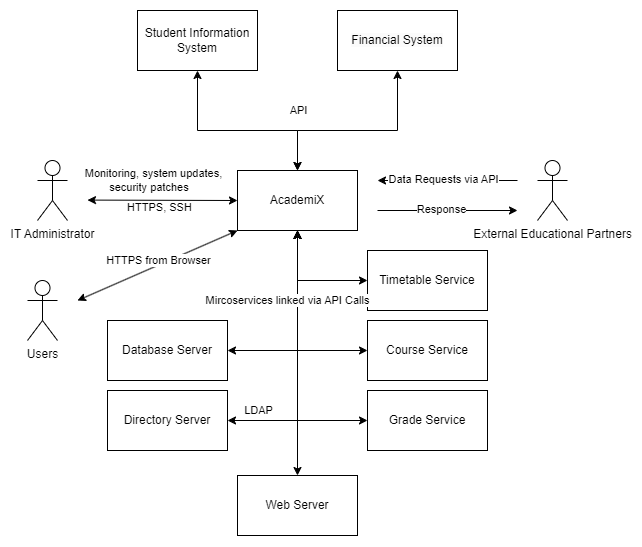

The diagram above was exported from draw.io. Its source (the exported page's mxGraphModel, read from the mxfile embedded in the PNG):
<mxGraphModel dx="1195" dy="622" grid="1" gridSize="10" guides="1" tooltips="1" connect="1" arrows="1" fold="1" page="1" pageScale="1" pageWidth="827" pageHeight="1169" math="0" shadow="0">
  <root>
    <mxCell id="0" />
    <mxCell id="1" parent="0" />
    <mxCell id="Uz7Kxq8Pc48Gf-kUsB9r-1" value="Users" style="shape=umlActor;verticalLabelPosition=bottom;verticalAlign=top;html=1;outlineConnect=0;" parent="1" vertex="1">
      <mxGeometry x="130" y="390" width="30" height="60" as="geometry" />
    </mxCell>
    <mxCell id="Uz7Kxq8Pc48Gf-kUsB9r-2" value="IT Administrator" style="shape=umlActor;verticalLabelPosition=bottom;verticalAlign=top;html=1;outlineConnect=0;" parent="1" vertex="1">
      <mxGeometry x="140" y="270" width="30" height="60" as="geometry" />
    </mxCell>
    <mxCell id="cRwfX4DV7ikgnyCxecMF-3" value="AcademiX" style="rounded=0;whiteSpace=wrap;html=1;" vertex="1" parent="1">
      <mxGeometry x="340" y="280" width="120" height="60" as="geometry" />
    </mxCell>
    <mxCell id="cRwfX4DV7ikgnyCxecMF-4" value="&lt;span style=&quot;color: rgb(0, 0, 0); font-family: Helvetica; font-size: 12px; font-style: normal; font-variant-ligatures: normal; font-variant-caps: normal; letter-spacing: normal; orphans: 2; text-align: center; text-indent: 0px; text-transform: none; widows: 2; word-spacing: 0px; -webkit-text-stroke-width: 0px; background-color: rgb(251, 251, 251); text-decoration-thickness: initial; text-decoration-style: initial; text-decoration-color: initial; float: none; display: inline !important;&quot;&gt;Financial System&lt;/span&gt;" style="rounded=0;whiteSpace=wrap;html=1;" vertex="1" parent="1">
      <mxGeometry x="440" y="120" width="120" height="60" as="geometry" />
    </mxCell>
    <mxCell id="cRwfX4DV7ikgnyCxecMF-5" value="Student Information System" style="rounded=0;whiteSpace=wrap;html=1;" vertex="1" parent="1">
      <mxGeometry x="240" y="120" width="120" height="60" as="geometry" />
    </mxCell>
    <mxCell id="cRwfX4DV7ikgnyCxecMF-6" value="External Educational Partners" style="shape=umlActor;verticalLabelPosition=bottom;verticalAlign=top;html=1;outlineConnect=0;" vertex="1" parent="1">
      <mxGeometry x="640" y="270" width="30" height="60" as="geometry" />
    </mxCell>
    <mxCell id="cRwfX4DV7ikgnyCxecMF-7" value="" style="endArrow=classic;html=1;rounded=0;" edge="1" parent="1">
      <mxGeometry width="50" height="50" relative="1" as="geometry">
        <mxPoint x="620" y="290" as="sourcePoint" />
        <mxPoint x="480" y="290" as="targetPoint" />
      </mxGeometry>
    </mxCell>
    <mxCell id="cRwfX4DV7ikgnyCxecMF-9" value="Data Requests via API" style="edgeLabel;html=1;align=center;verticalAlign=middle;resizable=0;points=[];" vertex="1" connectable="0" parent="cRwfX4DV7ikgnyCxecMF-7">
      <mxGeometry x="0.0625" y="-1" relative="1" as="geometry">
        <mxPoint as="offset" />
      </mxGeometry>
    </mxCell>
    <mxCell id="cRwfX4DV7ikgnyCxecMF-8" value="" style="endArrow=classic;html=1;rounded=0;" edge="1" parent="1">
      <mxGeometry width="50" height="50" relative="1" as="geometry">
        <mxPoint x="480" y="320" as="sourcePoint" />
        <mxPoint x="620" y="320" as="targetPoint" />
      </mxGeometry>
    </mxCell>
    <mxCell id="cRwfX4DV7ikgnyCxecMF-10" value="Response" style="edgeLabel;html=1;align=center;verticalAlign=middle;resizable=0;points=[];" vertex="1" connectable="0" parent="cRwfX4DV7ikgnyCxecMF-8">
      <mxGeometry x="-0.0952" y="1" relative="1" as="geometry">
        <mxPoint as="offset" />
      </mxGeometry>
    </mxCell>
    <mxCell id="cRwfX4DV7ikgnyCxecMF-11" value="" style="endArrow=classic;startArrow=classic;html=1;rounded=0;entryX=0.5;entryY=1;entryDx=0;entryDy=0;exitX=0.5;exitY=0;exitDx=0;exitDy=0;" edge="1" parent="1" source="cRwfX4DV7ikgnyCxecMF-3" target="cRwfX4DV7ikgnyCxecMF-5">
      <mxGeometry width="50" height="50" relative="1" as="geometry">
        <mxPoint x="380" y="400" as="sourcePoint" />
        <mxPoint x="430" y="350" as="targetPoint" />
        <Array as="points">
          <mxPoint x="400" y="240" />
          <mxPoint x="300" y="240" />
        </Array>
      </mxGeometry>
    </mxCell>
    <mxCell id="cRwfX4DV7ikgnyCxecMF-36" value="API" style="edgeLabel;html=1;align=center;verticalAlign=middle;resizable=0;points=[];" vertex="1" connectable="0" parent="cRwfX4DV7ikgnyCxecMF-11">
      <mxGeometry x="-0.4333" y="1" relative="1" as="geometry">
        <mxPoint x="17" y="-21" as="offset" />
      </mxGeometry>
    </mxCell>
    <mxCell id="cRwfX4DV7ikgnyCxecMF-12" value="" style="endArrow=classic;startArrow=classic;html=1;rounded=0;entryX=0.5;entryY=1;entryDx=0;entryDy=0;exitX=0.5;exitY=0;exitDx=0;exitDy=0;" edge="1" parent="1" source="cRwfX4DV7ikgnyCxecMF-3" target="cRwfX4DV7ikgnyCxecMF-4">
      <mxGeometry width="50" height="50" relative="1" as="geometry">
        <mxPoint x="380" y="400" as="sourcePoint" />
        <mxPoint x="430" y="350" as="targetPoint" />
        <Array as="points">
          <mxPoint x="400" y="240" />
          <mxPoint x="500" y="240" />
        </Array>
      </mxGeometry>
    </mxCell>
    <mxCell id="cRwfX4DV7ikgnyCxecMF-16" value="" style="endArrow=classic;startArrow=classic;html=1;rounded=0;entryX=0;entryY=0.5;entryDx=0;entryDy=0;" edge="1" parent="1" target="cRwfX4DV7ikgnyCxecMF-3">
      <mxGeometry width="50" height="50" relative="1" as="geometry">
        <mxPoint x="190" y="309.58" as="sourcePoint" />
        <mxPoint x="320" y="320" as="targetPoint" />
      </mxGeometry>
    </mxCell>
    <mxCell id="cRwfX4DV7ikgnyCxecMF-17" value="Monitoring, system updates,&lt;br&gt;security patches&amp;nbsp; &amp;nbsp;" style="edgeLabel;html=1;align=center;verticalAlign=middle;resizable=0;points=[];" vertex="1" connectable="0" parent="cRwfX4DV7ikgnyCxecMF-16">
      <mxGeometry x="-0.05" relative="1" as="geometry">
        <mxPoint x="-6" y="-20" as="offset" />
      </mxGeometry>
    </mxCell>
    <mxCell id="cRwfX4DV7ikgnyCxecMF-33" value="Text" style="edgeLabel;html=1;align=center;verticalAlign=middle;resizable=0;points=[];" vertex="1" connectable="0" parent="cRwfX4DV7ikgnyCxecMF-16">
      <mxGeometry x="-0.0997" y="-8" relative="1" as="geometry">
        <mxPoint as="offset" />
      </mxGeometry>
    </mxCell>
    <mxCell id="cRwfX4DV7ikgnyCxecMF-34" value="HTTPS, SSH" style="edgeLabel;html=1;align=center;verticalAlign=middle;resizable=0;points=[];" vertex="1" connectable="0" parent="cRwfX4DV7ikgnyCxecMF-16">
      <mxGeometry x="-0.0442" y="-7" relative="1" as="geometry">
        <mxPoint as="offset" />
      </mxGeometry>
    </mxCell>
    <mxCell id="cRwfX4DV7ikgnyCxecMF-18" value="" style="endArrow=classic;startArrow=classic;html=1;rounded=0;entryX=0;entryY=1;entryDx=0;entryDy=0;" edge="1" parent="1" target="cRwfX4DV7ikgnyCxecMF-3">
      <mxGeometry width="50" height="50" relative="1" as="geometry">
        <mxPoint x="180" y="410" as="sourcePoint" />
        <mxPoint x="400" y="340" as="targetPoint" />
      </mxGeometry>
    </mxCell>
    <mxCell id="cRwfX4DV7ikgnyCxecMF-32" value="HTTPS from Browser" style="edgeLabel;html=1;align=center;verticalAlign=middle;resizable=0;points=[];" vertex="1" connectable="0" parent="cRwfX4DV7ikgnyCxecMF-18">
      <mxGeometry x="-0.1504" y="-3" relative="1" as="geometry">
        <mxPoint x="11" y="-13" as="offset" />
      </mxGeometry>
    </mxCell>
    <mxCell id="cRwfX4DV7ikgnyCxecMF-19" value="Timetable Service" style="rounded=0;whiteSpace=wrap;html=1;" vertex="1" parent="1">
      <mxGeometry x="470" y="360" width="120" height="60" as="geometry" />
    </mxCell>
    <mxCell id="cRwfX4DV7ikgnyCxecMF-20" value="Course Service" style="rounded=0;whiteSpace=wrap;html=1;" vertex="1" parent="1">
      <mxGeometry x="470" y="430" width="120" height="60" as="geometry" />
    </mxCell>
    <mxCell id="cRwfX4DV7ikgnyCxecMF-21" value="Grade Service" style="rounded=0;whiteSpace=wrap;html=1;" vertex="1" parent="1">
      <mxGeometry x="470" y="500" width="120" height="60" as="geometry" />
    </mxCell>
    <mxCell id="cRwfX4DV7ikgnyCxecMF-22" value="" style="endArrow=classic;startArrow=classic;html=1;rounded=0;entryX=0.5;entryY=1;entryDx=0;entryDy=0;exitX=0;exitY=0.5;exitDx=0;exitDy=0;" edge="1" parent="1" source="cRwfX4DV7ikgnyCxecMF-21" target="cRwfX4DV7ikgnyCxecMF-3">
      <mxGeometry width="50" height="50" relative="1" as="geometry">
        <mxPoint x="380" y="400" as="sourcePoint" />
        <mxPoint x="430" y="350" as="targetPoint" />
        <Array as="points">
          <mxPoint x="400" y="530" />
        </Array>
      </mxGeometry>
    </mxCell>
    <mxCell id="cRwfX4DV7ikgnyCxecMF-23" value="" style="endArrow=classic;startArrow=classic;html=1;rounded=0;entryX=0;entryY=0.5;entryDx=0;entryDy=0;exitX=0.5;exitY=1;exitDx=0;exitDy=0;" edge="1" parent="1" source="cRwfX4DV7ikgnyCxecMF-3" target="cRwfX4DV7ikgnyCxecMF-20">
      <mxGeometry width="50" height="50" relative="1" as="geometry">
        <mxPoint x="380" y="400" as="sourcePoint" />
        <mxPoint x="430" y="350" as="targetPoint" />
        <Array as="points">
          <mxPoint x="400" y="460" />
        </Array>
      </mxGeometry>
    </mxCell>
    <mxCell id="cRwfX4DV7ikgnyCxecMF-24" value="" style="endArrow=classic;startArrow=classic;html=1;rounded=0;entryX=0;entryY=0.5;entryDx=0;entryDy=0;exitX=0.5;exitY=1;exitDx=0;exitDy=0;" edge="1" parent="1" source="cRwfX4DV7ikgnyCxecMF-3" target="cRwfX4DV7ikgnyCxecMF-19">
      <mxGeometry width="50" height="50" relative="1" as="geometry">
        <mxPoint x="380" y="400" as="sourcePoint" />
        <mxPoint x="430" y="350" as="targetPoint" />
        <Array as="points">
          <mxPoint x="400" y="390" />
        </Array>
      </mxGeometry>
    </mxCell>
    <mxCell id="cRwfX4DV7ikgnyCxecMF-25" value="Database Server" style="rounded=0;whiteSpace=wrap;html=1;" vertex="1" parent="1">
      <mxGeometry x="210" y="430" width="120" height="60" as="geometry" />
    </mxCell>
    <mxCell id="cRwfX4DV7ikgnyCxecMF-27" value="Directory Server" style="rounded=0;whiteSpace=wrap;html=1;" vertex="1" parent="1">
      <mxGeometry x="210" y="500" width="120" height="60" as="geometry" />
    </mxCell>
    <mxCell id="cRwfX4DV7ikgnyCxecMF-28" value="Web Server" style="rounded=0;whiteSpace=wrap;html=1;" vertex="1" parent="1">
      <mxGeometry x="340" y="585" width="120" height="60" as="geometry" />
    </mxCell>
    <mxCell id="cRwfX4DV7ikgnyCxecMF-29" value="" style="endArrow=classic;startArrow=classic;html=1;rounded=0;entryX=0.5;entryY=1;entryDx=0;entryDy=0;exitX=1;exitY=0.5;exitDx=0;exitDy=0;" edge="1" parent="1" source="cRwfX4DV7ikgnyCxecMF-25" target="cRwfX4DV7ikgnyCxecMF-3">
      <mxGeometry width="50" height="50" relative="1" as="geometry">
        <mxPoint x="380" y="400" as="sourcePoint" />
        <mxPoint x="430" y="350" as="targetPoint" />
        <Array as="points">
          <mxPoint x="400" y="460" />
        </Array>
      </mxGeometry>
    </mxCell>
    <mxCell id="cRwfX4DV7ikgnyCxecMF-30" value="" style="endArrow=classic;startArrow=classic;html=1;rounded=0;entryX=0.5;entryY=1;entryDx=0;entryDy=0;exitX=1;exitY=0.5;exitDx=0;exitDy=0;" edge="1" parent="1" source="cRwfX4DV7ikgnyCxecMF-27" target="cRwfX4DV7ikgnyCxecMF-3">
      <mxGeometry width="50" height="50" relative="1" as="geometry">
        <mxPoint x="380" y="400" as="sourcePoint" />
        <mxPoint x="430" y="350" as="targetPoint" />
        <Array as="points">
          <mxPoint x="400" y="530" />
        </Array>
      </mxGeometry>
    </mxCell>
    <mxCell id="cRwfX4DV7ikgnyCxecMF-38" value="LDAP" style="edgeLabel;html=1;align=center;verticalAlign=middle;resizable=0;points=[];" vertex="1" connectable="0" parent="cRwfX4DV7ikgnyCxecMF-30">
      <mxGeometry x="-0.6603" y="-3" relative="1" as="geometry">
        <mxPoint x="-14" y="-13" as="offset" />
      </mxGeometry>
    </mxCell>
    <mxCell id="cRwfX4DV7ikgnyCxecMF-31" value="" style="endArrow=classic;startArrow=classic;html=1;rounded=0;entryX=0.5;entryY=1;entryDx=0;entryDy=0;exitX=0.5;exitY=0;exitDx=0;exitDy=0;" edge="1" parent="1" source="cRwfX4DV7ikgnyCxecMF-28" target="cRwfX4DV7ikgnyCxecMF-3">
      <mxGeometry width="50" height="50" relative="1" as="geometry">
        <mxPoint x="380" y="400" as="sourcePoint" />
        <mxPoint x="430" y="350" as="targetPoint" />
      </mxGeometry>
    </mxCell>
    <mxCell id="cRwfX4DV7ikgnyCxecMF-37" value="Mircoservices linked via API Calls" style="edgeLabel;html=1;align=center;verticalAlign=middle;resizable=0;points=[];" vertex="1" connectable="0" parent="cRwfX4DV7ikgnyCxecMF-31">
      <mxGeometry x="0.7442" relative="1" as="geometry">
        <mxPoint x="-10" y="38" as="offset" />
      </mxGeometry>
    </mxCell>
  </root>
</mxGraphModel>